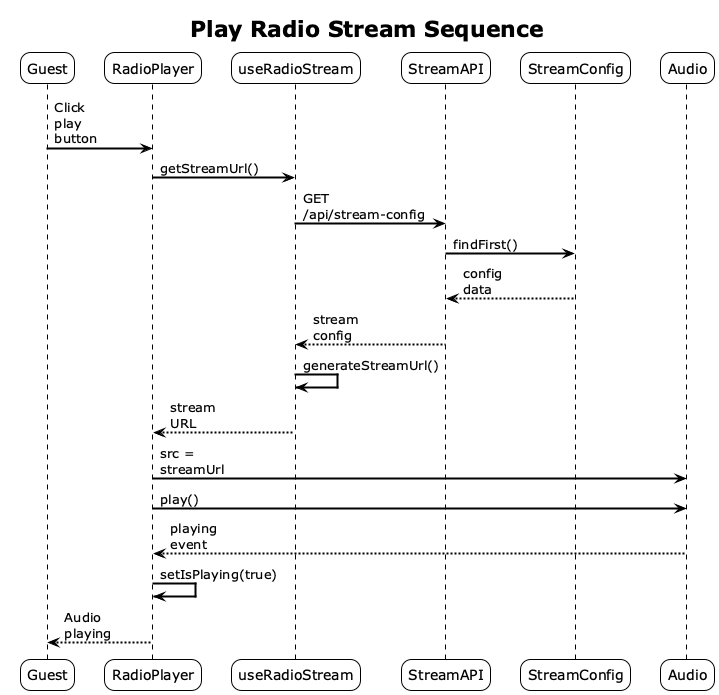

The diagram above was rendered by PlantUML. Its source (embedded in the PNG):
@startuml
!theme plain
skinparam sequenceArrowThickness 2
skinparam roundcorner 20
skinparam maxmessagesize 60

title Play Radio Stream Sequence
participant Guest
participant RadioPlayer
participant useRadioStream
participant StreamAPI
participant StreamConfig
participant Audio

Guest -> RadioPlayer: Click play button
RadioPlayer -> useRadioStream: getStreamUrl()
useRadioStream -> StreamAPI: GET /api/stream-config
StreamAPI -> StreamConfig: findFirst()
StreamConfig --> StreamAPI: config data
StreamAPI --> useRadioStream: stream config
useRadioStream -> useRadioStream: generateStreamUrl()
useRadioStream --> RadioPlayer: stream URL
RadioPlayer -> Audio: src = streamUrl
RadioPlayer -> Audio: play()
Audio --> RadioPlayer: playing event
RadioPlayer -> RadioPlayer: setIsPlaying(true)
RadioPlayer --> Guest: Audio playing

@enduml